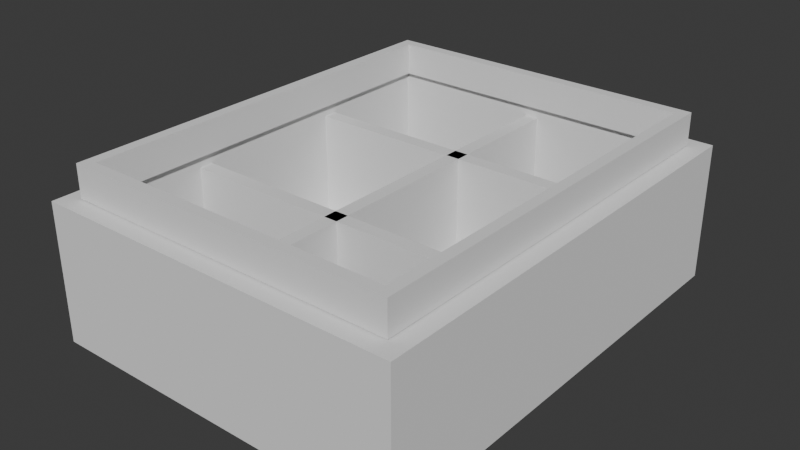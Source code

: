# Source: guarda_brincos_base.blend  (saved by Blender 5.1.29; exported with 4.5.12 LTS)
import bpy
from mathutils import Matrix  # noqa: F401  (used for matrix-valued properties, if any)

bpy.ops.wm.read_factory_settings(use_empty=True)
scene = bpy.context.scene
scene.name = 'Scene'

# ---- collections
col_collection = bpy.data.collections.new('Collection'); scene.collection.children.link(col_collection)

# ---- world
world_world = bpy.data.worlds.new('World'); scene.world = world_world
world_world.use_nodes = True; world_world.node_tree.nodes.clear()
_N = world_world.node_tree.nodes; _L = world_world.node_tree.links
n0 = _N.new('ShaderNodeOutputWorld'); n0.name = 'World Output'; n0.location = (200, 100)
n1 = _N.new('ShaderNodeBackground'); n1.name = 'Background'; n1.location = (-200, 100)
n1.inputs[0].default_value = (0.05088, 0.05088, 0.05088, 1.0)
_L.new(n1.outputs[0], n0.inputs[0])
n0.is_active_output = True
world_world.color = (0.05088, 0.05088, 0.05088)
world_world.sun_shadow_jitter_overblur = 0.0

# ---- meshes
me_cube_001 = bpy.data.meshes.new('Cube.001')
me_cube_001.from_pydata([(-3.951, -4.475, -1.488), (-3.457, -4.027, -0.9922), (-3.951, -4.475, 1.488), (-3.951, 4.475, -1.488), (-3.457, 4.027, -0.9922), (-3.951, 4.475, 1.488), (3.951, -4.475, -1.488), (3.457, -4.027, -0.9922), (3.951, -4.475, 1.488), (3.951, 4.475, -1.488), (3.457, 4.027, -0.9922), (3.951, 4.475, 1.488), (3.457, 4.027, 1.488), (-3.457, 4.027, 1.488), (-3.457, -4.027, 1.488), (3.457, -4.027, 1.488)], [], [(0, 2, 5, 3), (3, 5, 11, 9), (9, 11, 8, 6), (6, 8, 2, 0), (3, 9, 6, 0), (14, 2, 8, 15), (15, 8, 11, 5, 2, 14, 13, 12), (14, 1, 4, 13), (13, 4, 10, 12), (10, 7, 15, 12), (7, 1, 14, 15), (4, 1, 7, 10)])
_uv = me_cube_001.uv_layers.new(name='UVMap')
_uv.uv.foreach_set('vector', [0.375, 0.0, 0.625, 0.0, 0.625, 0.25, 0.375, 0.25, 0.375, 0.25, 0.625, 0.25, 0.625, 0.5, 0.375, 0.5, 0.375, 0.5, 0.625, 0.5, 0.625, 0.75, 0.375, 0.75, 0.375, 0.75, 0.625, 0.75, 0.625, 1.0, 0.375, 1.0, 0.125, 0.5, 0.375, 0.5, 0.375, 0.75, 0.125, 0.75, 0.8594, 0.7375, 0.875, 0.75, 0.625, 0.75, 0.6406, 0.7375, 0.6406, 0.7375, 0.625, 0.75, 0.625, 0.5, 0.875, 0.5, 0.875, 0.75, 0.8594, 0.7375, 0.8594, 0.5125, 0.6406, 0.5125, 0.5833, 0.0, 0.375, 0.0, 0.375, 0.25, 0.5833, 0.25, 0.5833, 0.25, 0.375, 0.25, 0.375, 0.5, 0.5833, 0.5, 0.375, 0.5, 0.375, 0.75, 0.5833, 0.75, 0.5833, 0.5, 0.375, 0.75, 0.375, 1.0, 0.5833, 1.0, 0.5833, 0.75, 0.125, 0.5, 0.125, 0.75, 0.375, 0.75, 0.375, 0.5])
me_cube_001.materials.append(None)
me_cube_001.update()
me_cube_005 = bpy.data.meshes.new('Cube.005')
me_cube_005.from_pydata([(-1.5, -47.5, -11.0), (-1.5, -47.5, 11.0), (-1.5, 47.5, -11.0), (-1.5, 47.5, 11.0), (1.5, -47.5, -11.0), (1.5, -47.5, 11.0), (1.5, 47.5, -11.0), (1.5, 47.5, 11.0)], [], [(0, 1, 3, 2), (2, 3, 7, 6), (6, 7, 5, 4), (4, 5, 1, 0), (2, 6, 4, 0), (7, 3, 1, 5)])
_uv = me_cube_005.uv_layers.new(name='UVMap')
_uv.uv.foreach_set('vector', [0.375, 0.0, 0.625, 0.0, 0.625, 0.25, 0.375, 0.25, 0.375, 0.25, 0.625, 0.25, 0.625, 0.5, 0.375, 0.5, 0.375, 0.5, 0.625, 0.5, 0.625, 0.75, 0.375, 0.75, 0.375, 0.75, 0.625, 0.75, 0.625, 1.0, 0.375, 1.0, 0.125, 0.5, 0.375, 0.5, 0.375, 0.75, 0.125, 0.75, 0.625, 0.5, 0.875, 0.5, 0.875, 0.75, 0.625, 0.75])
me_cube_005.update()
me_cube_006 = bpy.data.meshes.new('Cube.006')
me_cube_006.from_pydata([(36.0, -1.5, -11.0), (36.0, -1.5, 11.0), (-36.0, -1.5, -11.0), (-36.0, -1.5, 11.0), (36.0, 1.5, -11.0), (36.0, 1.5, 11.0), (-36.0, 1.5, -11.0), (-36.0, 1.5, 11.0)], [], [(0, 1, 3, 2), (2, 3, 7, 6), (6, 7, 5, 4), (4, 5, 1, 0), (2, 6, 4, 0), (7, 3, 1, 5)])
_uv = me_cube_006.uv_layers.new(name='UVMap')
_uv.uv.foreach_set('vector', [0.375, 0.0, 0.625, 0.0, 0.625, 0.25, 0.375, 0.25, 0.375, 0.25, 0.625, 0.25, 0.625, 0.5, 0.375, 0.5, 0.375, 0.5, 0.625, 0.5, 0.625, 0.75, 0.375, 0.75, 0.375, 0.75, 0.625, 0.75, 0.625, 1.0, 0.375, 1.0, 0.125, 0.5, 0.375, 0.5, 0.375, 0.75, 0.125, 0.75, 0.625, 0.5, 0.875, 0.5, 0.875, 0.75, 0.625, 0.75])
me_cube_006.update()
me_cube_007 = bpy.data.meshes.new('Cube.007')
me_cube_007.from_pydata([(36.0, -1.5, -11.0), (36.0, -1.5, 11.0), (-36.0, -1.5, -11.0), (-36.0, -1.5, 11.0), (36.0, 1.5, -11.0), (36.0, 1.5, 11.0), (-36.0, 1.5, -11.0), (-36.0, 1.5, 11.0)], [], [(0, 1, 3, 2), (2, 3, 7, 6), (6, 7, 5, 4), (4, 5, 1, 0), (2, 6, 4, 0), (7, 3, 1, 5)])
_uv = me_cube_007.uv_layers.new(name='UVMap')
_uv.uv.foreach_set('vector', [0.375, 0.0, 0.625, 0.0, 0.625, 0.25, 0.375, 0.25, 0.375, 0.25, 0.625, 0.25, 0.625, 0.5, 0.375, 0.5, 0.375, 0.5, 0.625, 0.5, 0.625, 0.75, 0.375, 0.75, 0.375, 0.75, 0.625, 0.75, 0.625, 1.0, 0.375, 1.0, 0.125, 0.5, 0.375, 0.5, 0.375, 0.75, 0.125, 0.75, 0.625, 0.5, 0.875, 0.5, 0.875, 0.75, 0.625, 0.75])
me_cube_007.update()
me_cube = bpy.data.meshes.new('Cube')
me_cube.from_pydata([(-8.868, -9.049, -2.506), (-8.277, -8.572, -2.506), (-8.868, -9.049, 2.506), (-8.277, -8.572, 2.506), (-8.868, 9.049, -2.506), (-8.277, 8.572, -2.506), (-8.868, 9.049, 2.506), (-8.277, 8.572, 2.506), (8.868, -9.049, -2.506), (8.277, -8.572, -2.506), (8.868, -9.049, 2.506), (8.277, -8.572, 2.506), (8.868, 9.049, -2.506), (8.277, 8.572, -2.506), (8.868, 9.049, 2.506), (8.277, 8.572, 2.506), (-8.277, 8.572, -2.506), (8.277, 8.572, -2.506), (-8.277, -8.572, -2.506), (8.277, -8.572, -2.506), (8.277, 8.572, 2.506), (-8.277, 8.572, 2.506), (-8.277, -8.572, 2.506), (8.277, -8.572, 2.506), (7.759, -8.572, -2.506), (-8.277, -8.037, -2.506), (-7.759, 8.572, -2.506), (8.277, 8.037, -2.506), (7.759, 8.572, 2.506), (-8.277, 8.037, 2.506), (8.277, -8.037, 2.506), (-7.759, -8.572, 2.506)], [], [(0, 2, 6, 4), (4, 6, 14, 12), (12, 14, 10, 8), (8, 10, 2, 0), (18, 0, 4, 12, 8, 19, 17, 16), (8, 0, 18, 19), (22, 2, 10, 23), (23, 10, 14, 6, 2, 22, 21, 20), (25, 5, 7, 29), (29, 3, 1, 25), (26, 13, 15, 28), (28, 7, 5, 26), (13, 27, 30, 15), (11, 30, 27, 9), (9, 24, 31, 11), (3, 31, 24, 1), (16, 5, 25, 1, 18), (22, 3, 29, 7, 21), (17, 13, 26, 5, 16), (21, 7, 28, 15, 20), (27, 13, 17, 19, 9), (30, 11, 23, 20, 15), (24, 9, 19, 18, 1), (31, 3, 22, 23, 11)])
_uv = me_cube.uv_layers.new(name='UVMap')
_uv.uv.foreach_set('vector', [0.375, 0.0, 0.625, 0.0, 0.625, 0.25, 0.375, 0.25, 0.375, 0.25, 0.625, 0.25, 0.625, 0.5, 0.375, 0.5, 0.375, 0.5, 0.625, 0.5, 0.625, 0.75, 0.375, 0.75, 0.375, 0.75, 0.625, 0.75, 0.625, 1.0, 0.375, 1.0, 0.1333, 0.7434, 0.125, 0.75, 0.125, 0.5, 0.375, 0.5, 0.375, 0.75, 0.3667, 0.7434, 0.3667, 0.5066, 0.1333, 0.5066, 0.375, 0.75, 0.125, 0.75, 0.1333, 0.7434, 0.3667, 0.7434, 0.8667, 0.7434, 0.875, 0.75, 0.625, 0.75, 0.6333, 0.7434, 0.6333, 0.7434, 0.625, 0.75, 0.625, 0.5, 0.875, 0.5, 0.875, 0.75, 0.8667, 0.7434, 0.8667, 0.5066, 0.6333, 0.5066, 0.375, 0.007813, 0.375, 0.25, 0.625, 0.25, 0.625, 0.2422, 0.625, 0.2422, 0.625, 0.0, 0.375, 0.0, 0.375, 0.007813, 0.375, 0.2578, 0.375, 0.5, 0.625, 0.5, 0.625, 0.4922, 0.625, 0.4922, 0.625, 0.25, 0.375, 0.25, 0.375, 0.2578, 0.375, 0.5, 0.375, 0.5078, 0.625, 0.7422, 0.625, 0.5, 0.625, 0.75, 0.625, 0.7422, 0.375, 0.5078, 0.375, 0.75, 0.375, 0.75, 0.375, 0.7578, 0.625, 0.9922, 0.625, 0.75, 0.625, 1.0, 0.625, 0.9922, 0.375, 0.7578, 0.375, 1.0, 0.3828, 0.25, 0.3828, 0.25, 0.3828, 0.007813, 0.3828, 0.0, 0.3828, 0.0, 0.6172, 0.0, 0.6172, 0.0, 0.6172, 0.2422, 0.6172, 0.25, 0.6172, 0.25, 0.3828, 0.5, 0.3828, 0.5, 0.3828, 0.2578, 0.3828, 0.25, 0.3828, 0.25, 0.6172, 0.25, 0.6172, 0.25, 0.6172, 0.4922, 0.6172, 0.5, 0.6172, 0.5, 0.3828, 0.5078, 0.3828, 0.5, 0.3828, 0.5, 0.3828, 0.75, 0.3828, 0.75, 0.6172, 0.7422, 0.6172, 0.75, 0.6172, 0.75, 0.6172, 0.5, 0.6172, 0.5, 0.3828, 0.7578, 0.3828, 0.75, 0.3828, 0.75, 0.3828, 1.0, 0.3828, 1.0, 0.6172, 0.9922, 0.6172, 1.0, 0.6172, 1.0, 0.6172, 0.75, 0.6172, 0.75])
me_cube.materials.append(None)
me_cube.update()

# ---- objects
ob_cube = bpy.data.objects.new('Cube', me_cube_001)
ob_cube_001 = bpy.data.objects.new('Cube.001', me_cube_005)
ob_cube_003 = bpy.data.objects.new('Cube.003', me_cube_006)
ob_cube_004 = bpy.data.objects.new('Cube.004', me_cube_007)
ob_cube_002 = bpy.data.objects.new('Cube.002', me_cube)

# ---- transforms, parenting, visibility, modifiers, constraints
ob_cube.location = (0.0, 0.0, 15.0)
ob_cube.scale = (10.12, 11.17, 10.08)
ob_cube_001.location = (0.0, 0.0, 15.0)
ob_cube_001.scale = (1.0, 1.0, 1.136)
ob_cube_003.location = (0.0, -18.0, 15.0)
ob_cube_003.scale = (1.0, 1.0, 1.136)
ob_cube_004.location = (0.0, 18.0, 15.0)
ob_cube_004.scale = (1.0, 1.0, 1.136)
ob_cube_002.location = (0.0, 0.0, 33.75)
ob_cube_002.scale = (4.088, 5.111, 1.397)

# ---- collection membership
col_collection.objects.link(ob_cube)
col_collection.objects.link(ob_cube_001)
col_collection.objects.link(ob_cube_003)
col_collection.objects.link(ob_cube_004)
col_collection.objects.link(ob_cube_002)

# ---- scene / render settings (as saved in the file)
scene.frame_start = 1; scene.frame_end = 250; scene.frame_set(1)
scene.render.engine = 'BLENDER_EEVEE_NEXT'
scene.render.bake_bias = 0.0
scene.render.bake_samples = 0
scene.cycles.sampling_pattern = 'TABULATED_SOBOL'
scene.eevee.use_volume_custom_range = False
scene.unit_settings.scale_length = 0.001
bpy.context.view_layer.update()

# ---- added for rendering (the .blend has no active camera and no usable light): camera, sun
cam_auto = bpy.data.cameras.new('AutoCamera')
cam_auto.lens = 50.0
cam_auto.sensor_width = 36.0
cam_auto.clip_end = 2165.61
ob_auto_camera = bpy.data.objects.new('AutoCamera', cam_auto)
scene.collection.objects.link(ob_auto_camera)
ob_auto_camera.location = (123.397, -148.077, 117.343)
ob_auto_camera.rotation_euler = (1.09748, -7.21219e-08, 0.694738)
scene.camera = ob_auto_camera
light_auto_sun = bpy.data.lights.new('AutoSun', 'SUN')
light_auto_sun.energy = 3.0
light_auto_sun.angle = 0.0523599
ob_auto_sun = bpy.data.objects.new('AutoSun', light_auto_sun)
scene.collection.objects.link(ob_auto_sun)
ob_auto_sun.rotation_euler = (0.872665, 0.174533, 0.523599)
bpy.context.view_layer.update()
